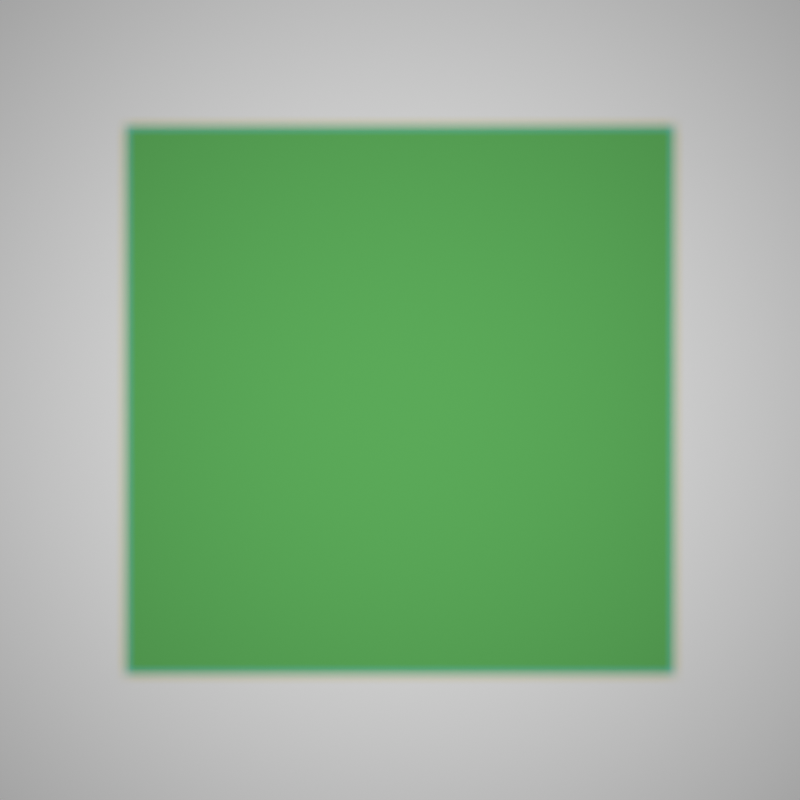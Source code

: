 # Source: Filter-Overlap.blend  (saved by Blender 4.3.34; exported with 4.5.12 LTS)
import bpy
from mathutils import Matrix  # noqa: F401  (used for matrix-valued properties, if any)

bpy.ops.wm.read_factory_settings(use_empty=True)
scene = bpy.context.scene
scene.name = 'Scene'

# ---- collections
col_collection = bpy.data.collections.new('Collection'); scene.collection.children.link(col_collection)

# ---- materials (node trees are filled in below, after node groups)
mat_neutral_diffuse_0_8 = bpy.data.materials.new('Neutral diffuse 0.8')
mat_cyan_filter__camera_hidden__shadow_active_05_gallery_direct_onl = bpy.data.materials.new('Cyan filter (camera hidden, shadow active)05_gallery_direct_onl')
mat_yellow_filter__camera_hidden__shadow_active_05_gallery_direct_o = bpy.data.materials.new('Yellow filter (camera hidden, shadow active)05_gallery_direct_o')

# ---- material node trees
mat_neutral_diffuse_0_8.use_nodes = True; mat_neutral_diffuse_0_8.node_tree.nodes.clear()
_N = mat_neutral_diffuse_0_8.node_tree.nodes; _L = mat_neutral_diffuse_0_8.node_tree.links
n0 = _N.new('ShaderNodeBsdfDiffuse'); n0.name = 'Diffuse BSDF'; n0.location = (0, 0)
n1 = _N.new('ShaderNodeOutputMaterial'); n1.name = 'Material Output'; n1.location = (0, 0)
_L.new(n0.outputs[0], n1.inputs[0])
n1.is_active_output = True
mat_cyan_filter__camera_hidden__shadow_active_05_gallery_direct_onl.use_nodes = True; mat_cyan_filter__camera_hidden__shadow_active_05_gallery_direct_onl.node_tree.nodes.clear()
_N = mat_cyan_filter__camera_hidden__shadow_active_05_gallery_direct_onl.node_tree.nodes; _L = mat_cyan_filter__camera_hidden__shadow_active_05_gallery_direct_onl.node_tree.links
n0 = _N.new('ShaderNodeBsdfTransparent'); n0.name = 'Transparent BSDF'; n0.location = (0, 0)
n0.inputs[0].default_value = (0.2, 0.85, 0.9, 1.0)
n1 = _N.new('ShaderNodeBsdfDiffuse'); n1.name = 'Diffuse BSDF'; n1.location = (0, 0)
n1.inputs[0].default_value = (0.2, 0.85, 0.9, 1.0)
n2 = _N.new('ShaderNodeMixShader'); n2.name = 'Mix Shader'; n2.location = (0, 0)
n2.inputs[0].default_value = 0.12
n3 = _N.new('ShaderNodeOutputMaterial'); n3.name = 'Material Output'; n3.location = (0, 0)
_L.new(n0.outputs[0], n2.inputs[1])
_L.new(n1.outputs[0], n2.inputs[2])
_L.new(n2.outputs[0], n3.inputs[0])
n3.is_active_output = True
mat_yellow_filter__camera_hidden__shadow_active_05_gallery_direct_o.use_nodes = True; mat_yellow_filter__camera_hidden__shadow_active_05_gallery_direct_o.node_tree.nodes.clear()
_N = mat_yellow_filter__camera_hidden__shadow_active_05_gallery_direct_o.node_tree.nodes; _L = mat_yellow_filter__camera_hidden__shadow_active_05_gallery_direct_o.node_tree.links
n0 = _N.new('ShaderNodeBsdfTransparent'); n0.name = 'Transparent BSDF'; n0.location = (0, 0)
n0.inputs[0].default_value = (0.95, 0.85, 0.2, 1.0)
n1 = _N.new('ShaderNodeBsdfDiffuse'); n1.name = 'Diffuse BSDF'; n1.location = (0, 0)
n1.inputs[0].default_value = (0.95, 0.85, 0.2, 1.0)
n2 = _N.new('ShaderNodeMixShader'); n2.name = 'Mix Shader'; n2.location = (0, 0)
n2.inputs[0].default_value = 0.12
n3 = _N.new('ShaderNodeOutputMaterial'); n3.name = 'Material Output'; n3.location = (0, 0)
_L.new(n0.outputs[0], n2.inputs[1])
_L.new(n1.outputs[0], n2.inputs[2])
_L.new(n2.outputs[0], n3.inputs[0])
n3.is_active_output = True

# ---- world
world_world = bpy.data.worlds.new('World'); scene.world = world_world
world_world.use_nodes = True; world_world.node_tree.nodes.clear()
_N = world_world.node_tree.nodes; _L = world_world.node_tree.links
n0 = _N.new('ShaderNodeOutputWorld'); n0.name = 'World Output'; n0.location = (300, 300)
n1 = _N.new('ShaderNodeBackground'); n1.name = 'Background'; n1.location = (10, 300)
n1.inputs[0].default_value = (0.05088, 0.05088, 0.05088, 1.0)
n1.inputs[1].default_value = 0.0
_L.new(n1.outputs[0], n0.inputs[0])
n0.is_active_output = True
world_world.color = (0.05088, 0.05088, 0.05088)
world_world.sun_shadow_jitter_overblur = 0.0

# ---- cameras
cam_camera_001 = bpy.data.cameras.new('Camera.001')
cam_camera_001.type = 'ORTHO'
cam_camera_001.ortho_scale = 3.5

# ---- lights
light_area = bpy.data.lights.new('Area', 'AREA')
light_area.energy = 140.0
light_area.size = 0.15
light_area.size_y = 1.0

# ---- meshes
me_plane = bpy.data.meshes.new('Plane')
me_plane.from_pydata([(-3.0, -3.0, 0.0), (3.0, -3.0, 0.0), (-3.0, 3.0, 0.0), (3.0, 3.0, 0.0)], [], [(0, 1, 3, 2)])
_uv = me_plane.uv_layers.new(name='UVMap')
_uv.uv.foreach_set('vector', [0.0, 0.0, 1.0, 0.0, 1.0, 1.0, 0.0, 1.0])
me_plane.materials.append(mat_neutral_diffuse_0_8)
me_plane.update()
me_plane_001 = bpy.data.meshes.new('Plane.001')
me_plane_001.from_pydata([(-0.9, -0.9, 0.0), (0.9, -0.9, 0.0), (-0.9, 0.9, 0.0), (0.9, 0.9, 0.0)], [], [(0, 1, 3, 2)])
_uv = me_plane_001.uv_layers.new(name='UVMap')
_uv.uv.foreach_set('vector', [0.0, 0.0, 1.0, 0.0, 1.0, 1.0, 0.0, 1.0])
me_plane_001.materials.append(mat_cyan_filter__camera_hidden__shadow_active_05_gallery_direct_onl)
me_plane_001.update()
me_plane_002 = bpy.data.meshes.new('Plane.002')
me_plane_002.from_pydata([(-0.75, -0.75, 0.0), (0.75, -0.75, 0.0), (-0.75, 0.75, 0.0), (0.75, 0.75, 0.0)], [], [(0, 1, 3, 2)])
_uv = me_plane_002.uv_layers.new(name='UVMap')
_uv.uv.foreach_set('vector', [0.0, 0.0, 1.0, 0.0, 1.0, 1.0, 0.0, 1.0])
me_plane_002.materials.append(mat_yellow_filter__camera_hidden__shadow_active_05_gallery_direct_o)
me_plane_002.update()

# ---- objects
ob_identical_matte_measurement_plane = bpy.data.objects.new('Identical matte measurement plane', me_plane)
ob_fixed_white_reference = bpy.data.objects.new('Fixed white reference', light_area)
ob_top_down_measurement_camera = bpy.data.objects.new('Top-down measurement camera', cam_camera_001)
ob_cyan_filter__camera_hidden__shadow_active = bpy.data.objects.new('Cyan filter (camera hidden, shadow active)', me_plane_001)
ob_yellow_filter__camera_hidden__shadow_active = bpy.data.objects.new('Yellow filter (camera hidden, shadow active)', me_plane_002)

# ---- transforms, parenting, visibility, modifiers, constraints
ob_identical_matte_measurement_plane.location = (0.0, 0.0, 0.0)
ob_fixed_white_reference.location = (0.0, 0.0, 4.0)
ob_top_down_measurement_camera.location = (0.0, 0.0, 5.0)
ob_cyan_filter__camera_hidden__shadow_active.location = (0.0, 0.0, 1.0)
ob_cyan_filter__camera_hidden__shadow_active.visible_camera = False
ob_yellow_filter__camera_hidden__shadow_active.location = (0.0, 0.0, 1.5)
ob_yellow_filter__camera_hidden__shadow_active.visible_camera = False

# ---- collection membership
col_collection.objects.link(ob_identical_matte_measurement_plane)
col_collection.objects.link(ob_fixed_white_reference)
col_collection.objects.link(ob_top_down_measurement_camera)
col_collection.objects.link(ob_cyan_filter__camera_hidden__shadow_active)
col_collection.objects.link(ob_yellow_filter__camera_hidden__shadow_active)

# ---- scene / render settings (as saved in the file)
scene.camera = ob_top_down_measurement_camera
scene.frame_start = 1; scene.frame_end = 250; scene.frame_set(1)
scene.render.engine = 'CYCLES'
scene.render.image_settings.file_format = 'OPEN_EXR'
scene.render.image_settings.color_depth = '32'
scene.render.resolution_x = 256
scene.render.resolution_y = 256
scene.cycles.use_denoising = False
scene.cycles.samples = 64
scene.cycles.max_bounces = 8
scene.cycles.diffuse_bounces = 0
scene.cycles.transparent_max_bounces = 12
scene.cycles.seed = 17
scene.view_settings.view_transform = 'Standard'
bpy.context.view_layer.update()

